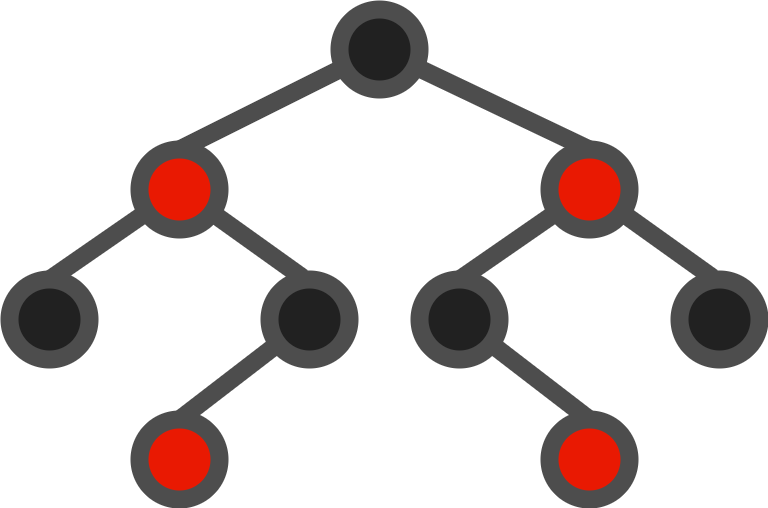

The diagram above was exported from draw.io. Its source (the exported page's mxGraphModel, read from the mxfile embedded in the PNG):
<mxGraphModel dx="1422" dy="737" grid="1" gridSize="10" guides="1" tooltips="1" connect="1" arrows="1" fold="1" page="1" pageScale="1" pageWidth="1100" pageHeight="850" math="0" shadow="0">
  <root>
    <mxCell id="0" />
    <mxCell id="1" parent="0" />
    <mxCell id="fGs5PybbRjSuWnynayJo-1" value="" style="ellipse;whiteSpace=wrap;html=1;aspect=fixed;strokeWidth=18;strokeColor=#4D4D4D;fillColor=#E91902;" vertex="1" parent="1">
      <mxGeometry x="160" y="190" width="80" height="80" as="geometry" />
    </mxCell>
    <mxCell id="fGs5PybbRjSuWnynayJo-2" value="" style="endArrow=none;html=1;rounded=0;strokeWidth=18;strokeColor=#4d4d4d;entryX=0.413;entryY=-0.025;entryDx=0;entryDy=0;entryPerimeter=0;" edge="1" parent="1" source="fGs5PybbRjSuWnynayJo-1" target="fGs5PybbRjSuWnynayJo-7">
      <mxGeometry width="50" height="50" relative="1" as="geometry">
        <mxPoint x="370" y="260" as="sourcePoint" />
        <mxPoint x="420" y="210" as="targetPoint" />
      </mxGeometry>
    </mxCell>
    <mxCell id="fGs5PybbRjSuWnynayJo-4" value="" style="endArrow=none;html=1;rounded=0;strokeWidth=18;strokeColor=#4d4d4d;exitX=0.5;exitY=0;exitDx=0;exitDy=0;" edge="1" parent="1" source="fGs5PybbRjSuWnynayJo-1" target="fGs5PybbRjSuWnynayJo-11">
      <mxGeometry width="50" height="50" relative="1" as="geometry">
        <mxPoint x="770" y="580" as="sourcePoint" />
        <mxPoint x="320" y="120" as="targetPoint" />
      </mxGeometry>
    </mxCell>
    <mxCell id="fGs5PybbRjSuWnynayJo-6" value="" style="endArrow=none;html=1;rounded=0;strokeWidth=18;strokeColor=#4d4d4d;exitX=0.5;exitY=0;exitDx=0;exitDy=0;" edge="1" parent="1" source="fGs5PybbRjSuWnynayJo-13" target="fGs5PybbRjSuWnynayJo-11">
      <mxGeometry width="50" height="50" relative="1" as="geometry">
        <mxPoint x="900" y="440" as="sourcePoint" />
        <mxPoint x="950" y="390" as="targetPoint" />
      </mxGeometry>
    </mxCell>
    <mxCell id="fGs5PybbRjSuWnynayJo-7" value="" style="ellipse;whiteSpace=wrap;html=1;aspect=fixed;strokeWidth=18;strokeColor=#4D4D4D;fillColor=#212121;" vertex="1" parent="1">
      <mxGeometry x="290" y="320" width="80" height="80" as="geometry" />
    </mxCell>
    <mxCell id="fGs5PybbRjSuWnynayJo-8" value="" style="endArrow=none;html=1;rounded=0;strokeWidth=18;strokeColor=#4d4d4d;exitX=0.5;exitY=0;exitDx=0;exitDy=0;" edge="1" parent="1" source="fGs5PybbRjSuWnynayJo-9" target="fGs5PybbRjSuWnynayJo-1">
      <mxGeometry width="50" height="50" relative="1" as="geometry">
        <mxPoint x="560" y="480" as="sourcePoint" />
        <mxPoint x="610" y="430" as="targetPoint" />
      </mxGeometry>
    </mxCell>
    <mxCell id="fGs5PybbRjSuWnynayJo-9" value="" style="ellipse;whiteSpace=wrap;html=1;aspect=fixed;strokeWidth=18;strokeColor=#4D4D4D;fillColor=#212121;" vertex="1" parent="1">
      <mxGeometry x="30" y="320" width="80" height="80" as="geometry" />
    </mxCell>
    <mxCell id="fGs5PybbRjSuWnynayJo-11" value="" style="ellipse;whiteSpace=wrap;html=1;aspect=fixed;strokeWidth=18;strokeColor=#4D4D4D;fillColor=#212121;" vertex="1" parent="1">
      <mxGeometry x="360" y="50" width="80" height="80" as="geometry" />
    </mxCell>
    <mxCell id="fGs5PybbRjSuWnynayJo-13" value="" style="ellipse;whiteSpace=wrap;html=1;aspect=fixed;strokeWidth=18;strokeColor=#4D4D4D;fillColor=#E91902;" vertex="1" parent="1">
      <mxGeometry x="570" y="190" width="80" height="80" as="geometry" />
    </mxCell>
    <mxCell id="fGs5PybbRjSuWnynayJo-14" value="" style="endArrow=none;html=1;rounded=0;strokeWidth=18;strokeColor=#4d4d4d;entryX=0.413;entryY=-0.025;entryDx=0;entryDy=0;entryPerimeter=0;" edge="1" parent="1" source="fGs5PybbRjSuWnynayJo-13" target="fGs5PybbRjSuWnynayJo-15">
      <mxGeometry width="50" height="50" relative="1" as="geometry">
        <mxPoint x="780" y="260" as="sourcePoint" />
        <mxPoint x="830" y="210" as="targetPoint" />
      </mxGeometry>
    </mxCell>
    <mxCell id="fGs5PybbRjSuWnynayJo-15" value="" style="ellipse;whiteSpace=wrap;html=1;aspect=fixed;strokeWidth=18;strokeColor=#4D4D4D;fillColor=#212121;" vertex="1" parent="1">
      <mxGeometry x="700" y="320" width="80" height="80" as="geometry" />
    </mxCell>
    <mxCell id="fGs5PybbRjSuWnynayJo-16" value="" style="endArrow=none;html=1;rounded=0;strokeWidth=18;strokeColor=#4d4d4d;exitX=0.5;exitY=0;exitDx=0;exitDy=0;" edge="1" parent="1" source="fGs5PybbRjSuWnynayJo-17" target="fGs5PybbRjSuWnynayJo-13">
      <mxGeometry width="50" height="50" relative="1" as="geometry">
        <mxPoint x="970" y="480" as="sourcePoint" />
        <mxPoint x="1020" y="430" as="targetPoint" />
      </mxGeometry>
    </mxCell>
    <mxCell id="fGs5PybbRjSuWnynayJo-17" value="" style="ellipse;whiteSpace=wrap;html=1;aspect=fixed;strokeWidth=18;strokeColor=#4D4D4D;fillColor=#212121;" vertex="1" parent="1">
      <mxGeometry x="440" y="320" width="80" height="80" as="geometry" />
    </mxCell>
    <mxCell id="fGs5PybbRjSuWnynayJo-18" value="" style="ellipse;whiteSpace=wrap;html=1;aspect=fixed;strokeWidth=18;strokeColor=#4D4D4D;fillColor=#E91902;" vertex="1" parent="1">
      <mxGeometry x="160" y="460" width="80" height="80" as="geometry" />
    </mxCell>
    <mxCell id="fGs5PybbRjSuWnynayJo-19" value="" style="endArrow=none;html=1;rounded=0;strokeWidth=18;strokeColor=#4d4d4d;entryX=0.5;entryY=0;entryDx=0;entryDy=0;" edge="1" parent="1" source="fGs5PybbRjSuWnynayJo-7" target="fGs5PybbRjSuWnynayJo-18">
      <mxGeometry width="50" height="50" relative="1" as="geometry">
        <mxPoint x="340.0014587327955" y="510.0045395811869" as="sourcePoint" />
        <mxPoint x="430.51" y="574.73" as="targetPoint" />
      </mxGeometry>
    </mxCell>
    <mxCell id="fGs5PybbRjSuWnynayJo-20" value="" style="ellipse;whiteSpace=wrap;html=1;aspect=fixed;strokeWidth=18;strokeColor=#4D4D4D;fillColor=#E91902;" vertex="1" parent="1">
      <mxGeometry x="570" y="460" width="80" height="80" as="geometry" />
    </mxCell>
    <mxCell id="fGs5PybbRjSuWnynayJo-21" value="" style="endArrow=none;html=1;rounded=0;strokeWidth=18;strokeColor=#4d4d4d;entryX=0.5;entryY=0;entryDx=0;entryDy=0;" edge="1" parent="1" target="fGs5PybbRjSuWnynayJo-20" source="fGs5PybbRjSuWnynayJo-17">
      <mxGeometry width="50" height="50" relative="1" as="geometry">
        <mxPoint x="529.9962068965516" y="383.35551724137906" as="sourcePoint" />
        <mxPoint x="833.77" y="574.73" as="targetPoint" />
      </mxGeometry>
    </mxCell>
  </root>
</mxGraphModel>